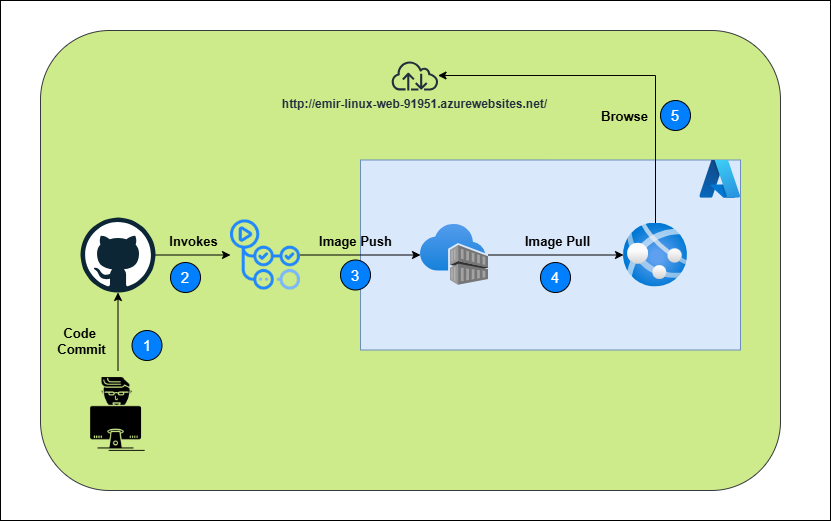

The diagram above was exported from draw.io. Its source (the exported page's mxGraphModel, read from the mxfile embedded in the PNG):
<mxGraphModel dx="1066" dy="546" grid="1" gridSize="10" guides="1" tooltips="1" connect="1" arrows="1" fold="1" page="1" pageScale="1" pageWidth="850" pageHeight="1100" math="0" shadow="0">
  <root>
    <mxCell id="0" />
    <mxCell id="1" parent="0" />
    <mxCell id="UZuHkO3HVUE0fi7W7ro_-34" value="" style="whiteSpace=wrap;html=1;fillColor=none;" vertex="1" parent="1">
      <mxGeometry x="20" width="830" height="520" as="geometry" />
    </mxCell>
    <mxCell id="UZuHkO3HVUE0fi7W7ro_-3" value="Techni" style="whiteSpace=wrap;html=1;rounded=1;glass=0;shadow=0;labelBackgroundColor=default;fillColor=#cdeb8b;strokeColor=#36393d;" vertex="1" parent="1">
      <mxGeometry x="60" y="30" width="740" height="460" as="geometry" />
    </mxCell>
    <mxCell id="UZuHkO3HVUE0fi7W7ro_-4" value="" style="whiteSpace=wrap;html=1;fillColor=#dae8fc;rounded=0;strokeColor=#6c8ebf;strokeWidth=1;" vertex="1" parent="1">
      <mxGeometry x="380" y="159.5" width="380" height="190" as="geometry" />
    </mxCell>
    <mxCell id="UZuHkO3HVUE0fi7W7ro_-15" style="edgeStyle=orthogonalEdgeStyle;rounded=0;orthogonalLoop=1;jettySize=auto;html=1;" edge="1" parent="1" source="UZuHkO3HVUE0fi7W7ro_-1" target="UZuHkO3HVUE0fi7W7ro_-2">
      <mxGeometry relative="1" as="geometry" />
    </mxCell>
    <mxCell id="UZuHkO3HVUE0fi7W7ro_-17" value="&lt;font style=&quot;font-size: 13px;&quot;&gt;&lt;b&gt;Code&amp;nbsp;&lt;/b&gt;&lt;/font&gt;&lt;div&gt;&lt;font style=&quot;font-size: 13px;&quot;&gt;&lt;b&gt;Commit&lt;/b&gt;&lt;/font&gt;&lt;/div&gt;" style="edgeLabel;html=1;align=center;verticalAlign=middle;resizable=0;points=[];labelBackgroundColor=none;" vertex="1" connectable="0" parent="UZuHkO3HVUE0fi7W7ro_-15">
      <mxGeometry x="-0.1719" relative="1" as="geometry">
        <mxPoint x="-37" y="2" as="offset" />
      </mxGeometry>
    </mxCell>
    <mxCell id="UZuHkO3HVUE0fi7W7ro_-1" value="" style="shape=image;html=1;verticalAlign=top;verticalLabelPosition=bottom;labelBackgroundColor=#ffffff;imageAspect=0;aspect=fixed;image=https://cdn0.iconfinder.com/data/icons/software-engineering-and-video-gaming/512/77_hacker_user_gammer_programmer-128.png" vertex="1" parent="1">
      <mxGeometry x="93.5" y="370" width="88" height="88" as="geometry" />
    </mxCell>
    <mxCell id="UZuHkO3HVUE0fi7W7ro_-9" value="" style="edgeStyle=orthogonalEdgeStyle;rounded=0;orthogonalLoop=1;jettySize=auto;html=1;" edge="1" parent="1" source="UZuHkO3HVUE0fi7W7ro_-2" target="UZuHkO3HVUE0fi7W7ro_-8">
      <mxGeometry relative="1" as="geometry" />
    </mxCell>
    <mxCell id="UZuHkO3HVUE0fi7W7ro_-18" value="Invokes" style="edgeLabel;html=1;align=center;verticalAlign=middle;resizable=0;points=[];fontSize=13;fontStyle=1;labelBackgroundColor=none;" vertex="1" connectable="0" parent="UZuHkO3HVUE0fi7W7ro_-9">
      <mxGeometry x="-0.0236" y="1" relative="1" as="geometry">
        <mxPoint y="-13" as="offset" />
      </mxGeometry>
    </mxCell>
    <mxCell id="UZuHkO3HVUE0fi7W7ro_-2" value="" style="dashed=0;outlineConnect=0;html=1;align=center;labelPosition=center;verticalLabelPosition=bottom;verticalAlign=top;shape=mxgraph.weblogos.github" vertex="1" parent="1">
      <mxGeometry x="100" y="217" width="75" height="75" as="geometry" />
    </mxCell>
    <mxCell id="UZuHkO3HVUE0fi7W7ro_-13" style="edgeStyle=orthogonalEdgeStyle;rounded=0;orthogonalLoop=1;jettySize=auto;html=1;" edge="1" parent="1" source="UZuHkO3HVUE0fi7W7ro_-5" target="UZuHkO3HVUE0fi7W7ro_-12">
      <mxGeometry relative="1" as="geometry">
        <Array as="points">
          <mxPoint x="675" y="75" />
        </Array>
      </mxGeometry>
    </mxCell>
    <mxCell id="UZuHkO3HVUE0fi7W7ro_-22" value="Browse" style="edgeLabel;html=1;align=center;verticalAlign=middle;resizable=0;points=[];fontSize=13;fontStyle=1;labelBackgroundColor=none;" vertex="1" connectable="0" parent="UZuHkO3HVUE0fi7W7ro_-13">
      <mxGeometry x="-0.4558" y="-1" relative="1" as="geometry">
        <mxPoint x="-33" y="-8" as="offset" />
      </mxGeometry>
    </mxCell>
    <mxCell id="UZuHkO3HVUE0fi7W7ro_-5" value="" style="image;aspect=fixed;html=1;points=[];align=center;fontSize=12;image=img/lib/azure2/app_services/App_Services.svg;" vertex="1" parent="1">
      <mxGeometry x="643" y="222.5" width="64" height="64" as="geometry" />
    </mxCell>
    <mxCell id="UZuHkO3HVUE0fi7W7ro_-11" style="edgeStyle=orthogonalEdgeStyle;rounded=0;orthogonalLoop=1;jettySize=auto;html=1;" edge="1" parent="1" source="UZuHkO3HVUE0fi7W7ro_-6" target="UZuHkO3HVUE0fi7W7ro_-5">
      <mxGeometry relative="1" as="geometry" />
    </mxCell>
    <mxCell id="UZuHkO3HVUE0fi7W7ro_-21" value="&lt;font style=&quot;font-size: 13px;&quot;&gt;Image Pull&lt;/font&gt;" style="edgeLabel;html=1;align=center;verticalAlign=middle;resizable=0;points=[];fontStyle=1;labelBackgroundColor=none;" vertex="1" connectable="0" parent="UZuHkO3HVUE0fi7W7ro_-11">
      <mxGeometry x="-0.0174" y="1" relative="1" as="geometry">
        <mxPoint x="2" y="-13" as="offset" />
      </mxGeometry>
    </mxCell>
    <mxCell id="UZuHkO3HVUE0fi7W7ro_-6" value="" style="image;aspect=fixed;html=1;points=[];align=center;fontSize=12;image=img/lib/azure2/containers/Container_Registries.svg;" vertex="1" parent="1">
      <mxGeometry x="440" y="224" width="68" height="61" as="geometry" />
    </mxCell>
    <mxCell id="UZuHkO3HVUE0fi7W7ro_-10" style="edgeStyle=orthogonalEdgeStyle;rounded=0;orthogonalLoop=1;jettySize=auto;html=1;" edge="1" parent="1" source="UZuHkO3HVUE0fi7W7ro_-8" target="UZuHkO3HVUE0fi7W7ro_-6">
      <mxGeometry relative="1" as="geometry" />
    </mxCell>
    <mxCell id="UZuHkO3HVUE0fi7W7ro_-19" value="&lt;font style=&quot;font-size: 13px;&quot;&gt;Image Push&lt;/font&gt;" style="edgeLabel;html=1;align=center;verticalAlign=middle;resizable=0;points=[];fontStyle=1;labelBackgroundColor=none;" vertex="1" connectable="0" parent="UZuHkO3HVUE0fi7W7ro_-10">
      <mxGeometry x="-0.2027" y="3" relative="1" as="geometry">
        <mxPoint x="6" y="-11" as="offset" />
      </mxGeometry>
    </mxCell>
    <mxCell id="UZuHkO3HVUE0fi7W7ro_-8" value="" style="shape=image;imageAspect=0;aspect=fixed;verticalLabelPosition=bottom;verticalAlign=top;image=https://avatars.githubusercontent.com/u/44036562?s=200&amp;v=4;" vertex="1" parent="1">
      <mxGeometry x="250" y="219.5" width="70" height="70" as="geometry" />
    </mxCell>
    <mxCell id="UZuHkO3HVUE0fi7W7ro_-12" value="&lt;b&gt;http://emir-linux-web-91951.azurewebsites.net/&lt;/b&gt;" style="sketch=0;outlineConnect=0;fontColor=#232F3E;gradientColor=none;fillColor=#232F3D;strokeColor=none;dashed=0;verticalLabelPosition=bottom;verticalAlign=top;align=center;html=1;fontSize=12;fontStyle=0;aspect=fixed;pointerEvents=1;shape=mxgraph.aws4.internet;" vertex="1" parent="1">
      <mxGeometry x="410" y="60" width="48.75" height="30" as="geometry" />
    </mxCell>
    <mxCell id="UZuHkO3HVUE0fi7W7ro_-14" value="" style="image;aspect=fixed;html=1;points=[];align=center;fontSize=12;image=img/lib/azure2/other/Azure_A.svg;imageBorder=none;strokeWidth=1.3;imageBackground=none;" vertex="1" parent="1">
      <mxGeometry x="719.39" y="159.5" width="40.61" height="38.28" as="geometry" />
    </mxCell>
    <mxCell id="UZuHkO3HVUE0fi7W7ro_-24" value="&lt;font style=&quot;font-size: 15px;&quot;&gt;1&lt;/font&gt;" style="ellipse;whiteSpace=wrap;html=1;fillColor=#007FFF;fontColor=#FFFFFF;" vertex="1" parent="1">
      <mxGeometry x="151.5" y="330" width="30" height="30" as="geometry" />
    </mxCell>
    <mxCell id="UZuHkO3HVUE0fi7W7ro_-28" value="&lt;font style=&quot;font-size: 15px;&quot;&gt;2&lt;/font&gt;" style="ellipse;whiteSpace=wrap;html=1;fillColor=#007FFF;fontColor=#FFFFFF;" vertex="1" parent="1">
      <mxGeometry x="190" y="262" width="30" height="30" as="geometry" />
    </mxCell>
    <mxCell id="UZuHkO3HVUE0fi7W7ro_-29" value="&lt;font style=&quot;font-size: 15px;&quot;&gt;3&lt;/font&gt;" style="ellipse;whiteSpace=wrap;html=1;fillColor=#007FFF;fontColor=#FFFFFF;" vertex="1" parent="1">
      <mxGeometry x="360" y="259.5" width="30" height="30" as="geometry" />
    </mxCell>
    <mxCell id="UZuHkO3HVUE0fi7W7ro_-30" value="&lt;font style=&quot;font-size: 15px;&quot;&gt;4&lt;/font&gt;" style="ellipse;whiteSpace=wrap;html=1;fillColor=#007FFF;fontColor=#FFFFFF;" vertex="1" parent="1">
      <mxGeometry x="560" y="262" width="30" height="30" as="geometry" />
    </mxCell>
    <mxCell id="UZuHkO3HVUE0fi7W7ro_-31" value="&lt;font style=&quot;font-size: 15px;&quot;&gt;5&lt;/font&gt;" style="ellipse;whiteSpace=wrap;html=1;fillColor=#007FFF;fontColor=#FFFFFF;" vertex="1" parent="1">
      <mxGeometry x="680" y="100" width="30" height="30" as="geometry" />
    </mxCell>
  </root>
</mxGraphModel>